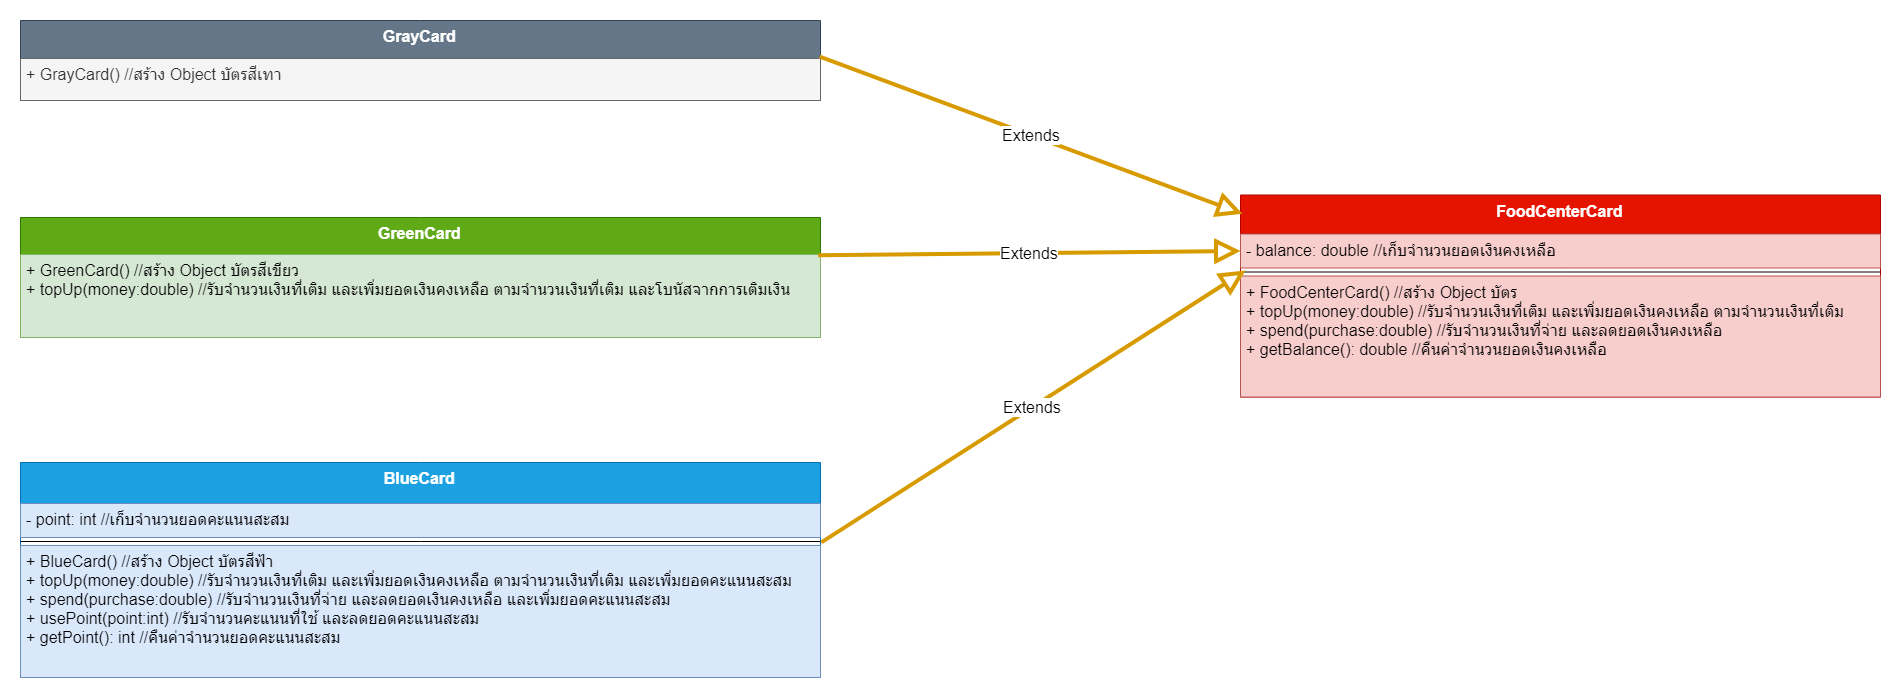

The diagram above was exported from draw.io. Its source (the exported page's mxGraphModel, read from the mxfile embedded in the PNG):
<mxGraphModel dx="2858" dy="1021" grid="1" gridSize="10" guides="1" tooltips="1" connect="1" arrows="1" fold="1" page="1" pageScale="1" pageWidth="827" pageHeight="1169" math="0" shadow="0">
  <root>
    <mxCell id="0" />
    <mxCell id="1" parent="0" />
    <mxCell id="2h-vqC5jP8CtMTtS1yYd-1" value="FoodCenterCard" style="swimlane;fontStyle=1;align=center;verticalAlign=top;childLayout=stackLayout;horizontal=1;startSize=39;horizontalStack=0;resizeParent=1;resizeParentMax=0;resizeLast=0;collapsible=1;marginBottom=0;fontSize=16;fillColor=#e51400;strokeColor=#B20000;fontColor=#ffffff;" vertex="1" parent="1">
      <mxGeometry x="900" y="374.5" width="640" height="202" as="geometry" />
    </mxCell>
    <mxCell id="2h-vqC5jP8CtMTtS1yYd-2" value="- balance: double //เก็บจำนวนยอดเงินคงเหลือ&#10;" style="text;strokeColor=#b85450;fillColor=#f8cecc;align=left;verticalAlign=top;spacingLeft=4;spacingRight=4;overflow=hidden;rotatable=0;points=[[0,0.5],[1,0.5]];portConstraint=eastwest;fontSize=16;" vertex="1" parent="2h-vqC5jP8CtMTtS1yYd-1">
      <mxGeometry y="39" width="640" height="34" as="geometry" />
    </mxCell>
    <mxCell id="2h-vqC5jP8CtMTtS1yYd-3" value="" style="line;strokeWidth=1;fillColor=none;align=left;verticalAlign=middle;spacingTop=-1;spacingLeft=3;spacingRight=3;rotatable=0;labelPosition=right;points=[];portConstraint=eastwest;" vertex="1" parent="2h-vqC5jP8CtMTtS1yYd-1">
      <mxGeometry y="73" width="640" height="8" as="geometry" />
    </mxCell>
    <mxCell id="2h-vqC5jP8CtMTtS1yYd-4" value="+ FoodCenterCard() //สร้าง Object บัตร&#10;+ topUp(money:double) //รับจำนวนเงินที่เติม และเพิ่มยอดเงินคงเหลือ ตามจำนวนเงินที่เติม&#10;+ spend(purchase:double) //รับจำนวนเงินที่จ่าย และลดยอดเงินคงเหลือ&#10;+ getBalance(): double //คืนค่าจำนวนยอดเงินคงเหลือ" style="text;strokeColor=#b85450;fillColor=#f8cecc;align=left;verticalAlign=top;spacingLeft=4;spacingRight=4;overflow=hidden;rotatable=0;points=[[0,0.5],[1,0.5]];portConstraint=eastwest;fontSize=16;" vertex="1" parent="2h-vqC5jP8CtMTtS1yYd-1">
      <mxGeometry y="81" width="640" height="121" as="geometry" />
    </mxCell>
    <mxCell id="2h-vqC5jP8CtMTtS1yYd-17" value="GrayCard" style="swimlane;fontStyle=1;align=center;verticalAlign=top;childLayout=stackLayout;horizontal=1;startSize=38;horizontalStack=0;resizeParent=1;resizeParentMax=0;resizeLast=0;collapsible=1;marginBottom=0;fontSize=16;fillColor=#647687;strokeColor=#314354;fontColor=#ffffff;" vertex="1" parent="1">
      <mxGeometry x="-320" y="200" width="800" height="80" as="geometry" />
    </mxCell>
    <mxCell id="2h-vqC5jP8CtMTtS1yYd-20" value="+ GrayCard() //สร้าง Object บัตรสีเทา" style="text;strokeColor=#666666;fillColor=#f5f5f5;align=left;verticalAlign=top;spacingLeft=4;spacingRight=4;overflow=hidden;rotatable=0;points=[[0,0.5],[1,0.5]];portConstraint=eastwest;fontSize=16;fontColor=#333333;" vertex="1" parent="2h-vqC5jP8CtMTtS1yYd-17">
      <mxGeometry y="38" width="800" height="42" as="geometry" />
    </mxCell>
    <mxCell id="2h-vqC5jP8CtMTtS1yYd-23" value="GreenCard" style="swimlane;fontStyle=1;align=center;verticalAlign=top;childLayout=stackLayout;horizontal=1;startSize=37;horizontalStack=0;resizeParent=1;resizeParentMax=0;resizeLast=0;collapsible=1;marginBottom=0;fontSize=16;fillColor=#60a917;strokeColor=#2D7600;fontColor=#ffffff;" vertex="1" parent="1">
      <mxGeometry x="-320" y="397" width="800" height="120" as="geometry" />
    </mxCell>
    <mxCell id="2h-vqC5jP8CtMTtS1yYd-24" value="+ GreenCard() //สร้าง Object บัตรสีเขียว&#10;+ topUp(money:double) //รับจำนวนเงินที่เติม และเพิ่มยอดเงินคงเหลือ ตามจำนวนเงินที่เติม และโบนัสจากการเติมเงิน" style="text;strokeColor=#82b366;fillColor=#d5e8d4;align=left;verticalAlign=top;spacingLeft=4;spacingRight=4;overflow=hidden;rotatable=0;points=[[0,0.5],[1,0.5]];portConstraint=eastwest;fontSize=16;" vertex="1" parent="2h-vqC5jP8CtMTtS1yYd-23">
      <mxGeometry y="37" width="800" height="83" as="geometry" />
    </mxCell>
    <mxCell id="2h-vqC5jP8CtMTtS1yYd-25" value="BlueCard" style="swimlane;fontStyle=1;align=center;verticalAlign=top;childLayout=stackLayout;horizontal=1;startSize=41;horizontalStack=0;resizeParent=1;resizeParentMax=0;resizeLast=0;collapsible=1;marginBottom=0;fontSize=16;fillColor=#1ba1e2;strokeColor=#006EAF;fontColor=#ffffff;" vertex="1" parent="1">
      <mxGeometry x="-320" y="642" width="800" height="215" as="geometry" />
    </mxCell>
    <mxCell id="2h-vqC5jP8CtMTtS1yYd-26" value="- point: int //เก็บจำนวนยอดคะแนนสะสม" style="text;strokeColor=#6c8ebf;fillColor=#dae8fc;align=left;verticalAlign=top;spacingLeft=4;spacingRight=4;overflow=hidden;rotatable=0;points=[[0,0.5],[1,0.5]];portConstraint=eastwest;fontSize=16;" vertex="1" parent="2h-vqC5jP8CtMTtS1yYd-25">
      <mxGeometry y="41" width="800" height="34" as="geometry" />
    </mxCell>
    <mxCell id="2h-vqC5jP8CtMTtS1yYd-27" value="" style="line;strokeWidth=1;fillColor=none;align=left;verticalAlign=middle;spacingTop=-1;spacingLeft=3;spacingRight=3;rotatable=0;labelPosition=right;points=[];portConstraint=eastwest;" vertex="1" parent="2h-vqC5jP8CtMTtS1yYd-25">
      <mxGeometry y="75" width="800" height="8" as="geometry" />
    </mxCell>
    <mxCell id="2h-vqC5jP8CtMTtS1yYd-28" value="+ BlueCard() //สร้าง Object บัตรสีฟ้า&#10;+ topUp(money:double) //รับจำนวนเงินที่เติม และเพิ่มยอดเงินคงเหลือ ตามจำนวนเงินที่เติม และเพิ่มยอดคะแนนสะสม&#10;+ spend(purchase:double) //รับจำนวนเงินที่จ่าย และลดยอดเงินคงเหลือ และเพิ่มยอดคะแนนสะสม&#10;+ usePoint(point:int) //รับจำนวนคะแนนที่ใช้ และลดยอดคะแนนสะสม&#10;+ getPoint(): int //คืนค่าจำนวนยอดคะแนนสะสม" style="text;strokeColor=#6c8ebf;fillColor=#dae8fc;align=left;verticalAlign=top;spacingLeft=4;spacingRight=4;overflow=hidden;rotatable=0;points=[[0,0.5],[1,0.5]];portConstraint=eastwest;fontSize=16;" vertex="1" parent="2h-vqC5jP8CtMTtS1yYd-25">
      <mxGeometry y="83" width="800" height="132" as="geometry" />
    </mxCell>
    <mxCell id="2h-vqC5jP8CtMTtS1yYd-31" value="Extends" style="endArrow=block;endSize=16;endFill=0;html=1;fontSize=16;exitX=0.999;exitY=-0.044;exitDx=0;exitDy=0;exitPerimeter=0;entryX=0.003;entryY=0.093;entryDx=0;entryDy=0;entryPerimeter=0;fillColor=#ffcd28;strokeColor=#d79b00;gradientColor=#ffa500;strokeWidth=4;" edge="1" parent="1" source="2h-vqC5jP8CtMTtS1yYd-20" target="2h-vqC5jP8CtMTtS1yYd-1">
      <mxGeometry width="160" relative="1" as="geometry">
        <mxPoint x="670" y="242" as="sourcePoint" />
        <mxPoint x="830" y="242" as="targetPoint" />
      </mxGeometry>
    </mxCell>
    <mxCell id="2h-vqC5jP8CtMTtS1yYd-32" value="Extends" style="endArrow=block;endSize=16;endFill=0;html=1;fontSize=16;exitX=0.997;exitY=0.009;exitDx=0;exitDy=0;exitPerimeter=0;entryX=0;entryY=0.5;entryDx=0;entryDy=0;gradientColor=#ffa500;fillColor=#ffcd28;strokeColor=#d79b00;strokeWidth=4;" edge="1" parent="1" source="2h-vqC5jP8CtMTtS1yYd-24" target="2h-vqC5jP8CtMTtS1yYd-2">
      <mxGeometry width="160" relative="1" as="geometry">
        <mxPoint x="489.2000000000003" y="246.15200000000004" as="sourcePoint" />
        <mxPoint x="910" y="430" as="targetPoint" />
      </mxGeometry>
    </mxCell>
    <mxCell id="2h-vqC5jP8CtMTtS1yYd-33" value="Extends" style="endArrow=block;endSize=16;endFill=0;html=1;fontSize=16;exitX=1.001;exitY=-0.024;exitDx=0;exitDy=0;exitPerimeter=0;gradientColor=#ffa500;fillColor=#ffcd28;strokeColor=#d79b00;strokeWidth=4;" edge="1" parent="1" source="2h-vqC5jP8CtMTtS1yYd-28">
      <mxGeometry width="160" relative="1" as="geometry">
        <mxPoint x="487.60000000000036" y="444.74700000000007" as="sourcePoint" />
        <mxPoint x="905" y="450" as="targetPoint" />
      </mxGeometry>
    </mxCell>
  </root>
</mxGraphModel>